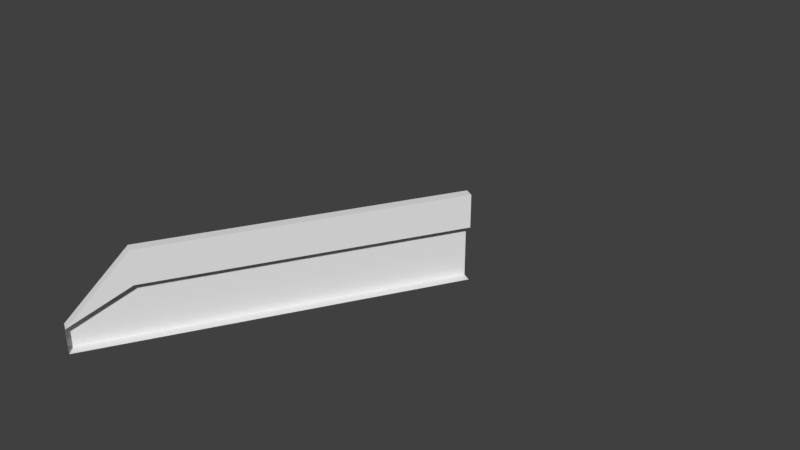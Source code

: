 # Source: Bridge60_Lateral14.blend  (saved by Blender 2.78.0; exported with 4.5.12 LTS)
import bpy
from mathutils import Matrix  # noqa: F401  (used for matrix-valued properties, if any)

bpy.ops.wm.read_factory_settings(use_empty=True)
scene = bpy.context.scene
scene.name = 'Scene'

# ---- collections
col_collection_1 = bpy.data.collections.new('Collection 1'); scene.collection.children.link(col_collection_1)

# ---- materials (node trees are filled in below, after node groups)
mat_material_001 = bpy.data.materials.new('Material.001')
mat_material_001.alpha_threshold = 0.0
mat_material_001.use_transparent_shadow = False
mat_material_001.roughness = 0.5

# ---- material node trees

# ---- world
world_world = bpy.data.worlds.new('World'); scene.world = world_world
world_world.color = (0.05088, 0.05088, 0.05088)
world_world.use_sun_shadow = False
world_world.sun_shadow_jitter_overblur = 0.0
world_world.cycles.sampling_method = 'MANUAL'

# ---- meshes
me_cube_001 = bpy.data.meshes.new('Cube.001')
me_cube_001.from_pydata([(-4.123, -9.783, 2.234), (-3.625, -8.92, 3.154), (-3.98, -9.865, 2.234), (-3.482, -9.003, 3.154), (-3.625, -8.92, 2.234), (-3.482, -9.003, 2.234), (-3.625, -8.92, 3.711), (-3.482, -9.003, 3.711), (-4.123, -9.783, 2.645), (-3.98, -9.865, 2.645), (-3.625, -8.92, 2.645), (-3.059, -7.94, 2.645), (-2.916, -8.023, 3.711), (-3.059, -7.94, 3.711), (-2.916, -8.023, 2.234), (-3.059, -7.94, 3.154), (-2.916, -8.023, 3.154), (-3.059, -7.94, 2.234), (-1.069, -4.493, 2.234), (-1.069, -4.493, 2.645), (-0.9262, -4.576, 3.711), (-1.069, -4.493, 3.711), (-0.9262, -4.576, 2.234), (-1.069, -4.493, 3.154), (-0.9262, -4.576, 3.154), (0.05193, -9.208e-07, 2.234), (0.05193, -9.208e-07, 3.154)], [], [(10, 8, 1), (5, 2, 0, 4), (9, 3, 7), (8, 6, 1), (16, 12, 7, 3), (13, 6, 7, 12), (14, 5, 4, 17), (11, 10, 1, 15), (0, 2, 9, 8), (4, 0, 8, 10), (7, 6, 8, 9), (19, 11, 15, 23), (17, 4, 10, 11), (18, 17, 11, 19), (22, 14, 17, 18), (21, 13, 12, 20), (20, 12, 16, 24), (6, 13, 15, 1), (13, 21, 23, 15)])
me_cube_001.materials.append(mat_material_001)
me_cube_001.use_remesh_preserve_volume = False
me_cube_001.use_remesh_preserve_attributes = False
me_cube_001.use_mirror_vertex_groups = False
me_cube_001.update()

# ---- objects
ob_cube = bpy.data.objects.new('Cube', me_cube_001)

# ---- transforms, parenting, visibility, modifiers, constraints
ob_cube.location = (0.0, 0.0, 0.0)
ob_cube.lineart.crease_threshold = 0.0
_vg = ob_cube.vertex_groups.new(name='Group')

# ---- collection membership
col_collection_1.objects.link(ob_cube)

# ---- scene / render settings (as saved in the file)
scene.frame_start = 1; scene.frame_end = 250; scene.frame_set(0)
scene.render.engine = 'BLENDER_EEVEE_NEXT'
scene.render.resolution_percentage = 50
scene.render.dither_intensity = 0.0
scene.cycles.use_denoising = False
scene.cycles.samples = 128
scene.cycles.sampling_pattern = 'TABULATED_SOBOL'
scene.cycles.light_sampling_threshold = 0.0
scene.cycles.use_adaptive_sampling = False
scene.cycles.use_light_tree = False
scene.cycles.blur_glossy = 0.0
scene.cycles.sample_clamp_indirect = 0.0
scene.view_settings.view_transform = 'Standard'
bpy.context.view_layer.update()

# ---- added for rendering (the .blend has no active camera and no usable light): camera, sun
cam_auto = bpy.data.cameras.new('AutoCamera')
cam_auto.lens = 50.0
cam_auto.sensor_width = 36.0
cam_auto.clip_end = 1000.0
ob_auto_camera = bpy.data.objects.new('AutoCamera', cam_auto)
scene.collection.objects.link(ob_auto_camera)
ob_auto_camera.location = (7.96925, -16.9379, 10.9763)
ob_auto_camera.rotation_euler = (1.09748, -7.21219e-08, 0.694738)
scene.camera = ob_auto_camera
light_auto_sun = bpy.data.lights.new('AutoSun', 'SUN')
light_auto_sun.energy = 3.0
light_auto_sun.angle = 0.0523599
ob_auto_sun = bpy.data.objects.new('AutoSun', light_auto_sun)
scene.collection.objects.link(ob_auto_sun)
ob_auto_sun.rotation_euler = (0.872665, 0.174533, 0.523599)
bpy.context.view_layer.update()
